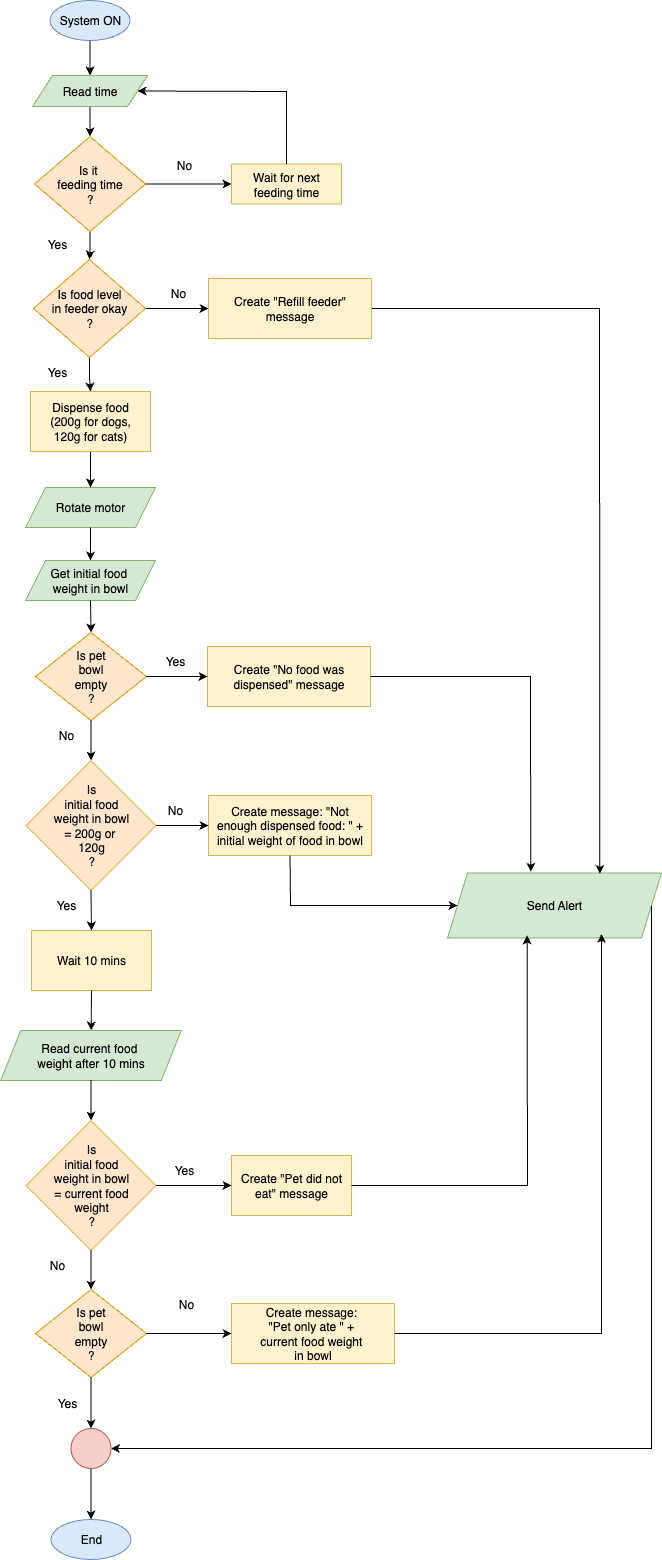

The diagram above was exported from draw.io. Its source (the exported page's mxGraphModel, read from the mxfile embedded in the PNG):
<mxGraphModel dx="949" dy="627" grid="1" gridSize="10" guides="1" tooltips="1" connect="1" arrows="1" fold="1" page="0" pageScale="1" pageWidth="827" pageHeight="1169" math="0" shadow="0">
  <root>
    <mxCell id="0" />
    <mxCell id="1" parent="0" />
    <mxCell id="akoqFTQcz-uzpHIuPx0z-22" value="" style="edgeStyle=orthogonalEdgeStyle;rounded=0;orthogonalLoop=1;jettySize=auto;html=1;" edge="1" parent="1" source="akoqFTQcz-uzpHIuPx0z-4" target="akoqFTQcz-uzpHIuPx0z-8">
      <mxGeometry relative="1" as="geometry" />
    </mxCell>
    <mxCell id="akoqFTQcz-uzpHIuPx0z-4" value="Read time" style="shape=parallelogram;perimeter=parallelogramPerimeter;whiteSpace=wrap;html=1;fixedSize=1;fillColor=#d5e8d4;strokeColor=#82b366;" vertex="1" parent="1">
      <mxGeometry x="245" y="75" width="115" height="31" as="geometry" />
    </mxCell>
    <mxCell id="akoqFTQcz-uzpHIuPx0z-5" value="End" style="ellipse;whiteSpace=wrap;html=1;fillColor=#dae8fc;strokeColor=#6c8ebf;" vertex="1" parent="1">
      <mxGeometry x="263.5" y="1519" width="80" height="40" as="geometry" />
    </mxCell>
    <mxCell id="akoqFTQcz-uzpHIuPx0z-21" style="edgeStyle=orthogonalEdgeStyle;rounded=0;orthogonalLoop=1;jettySize=auto;html=1;exitX=0.5;exitY=1;exitDx=0;exitDy=0;flowAnimation=0;" edge="1" parent="1" source="akoqFTQcz-uzpHIuPx0z-6" target="akoqFTQcz-uzpHIuPx0z-4">
      <mxGeometry relative="1" as="geometry" />
    </mxCell>
    <mxCell id="akoqFTQcz-uzpHIuPx0z-6" value="System ON" style="ellipse;whiteSpace=wrap;html=1;fillColor=#dae8fc;strokeColor=#6c8ebf;" vertex="1" parent="1">
      <mxGeometry x="262.5" width="80" height="40" as="geometry" />
    </mxCell>
    <mxCell id="akoqFTQcz-uzpHIuPx0z-23" value="" style="edgeStyle=orthogonalEdgeStyle;rounded=0;orthogonalLoop=1;jettySize=auto;html=1;" edge="1" parent="1" source="akoqFTQcz-uzpHIuPx0z-8" target="akoqFTQcz-uzpHIuPx0z-9">
      <mxGeometry relative="1" as="geometry" />
    </mxCell>
    <mxCell id="akoqFTQcz-uzpHIuPx0z-25" value="" style="edgeStyle=orthogonalEdgeStyle;rounded=0;orthogonalLoop=1;jettySize=auto;html=1;" edge="1" parent="1" source="akoqFTQcz-uzpHIuPx0z-8" target="akoqFTQcz-uzpHIuPx0z-10">
      <mxGeometry relative="1" as="geometry" />
    </mxCell>
    <mxCell id="akoqFTQcz-uzpHIuPx0z-8" value="Is it&amp;nbsp;&lt;div&gt;feeding time&lt;/div&gt;&lt;div&gt;?&lt;/div&gt;" style="rhombus;whiteSpace=wrap;html=1;fillColor=#ffe6cc;strokeColor=#d79b00;" vertex="1" parent="1">
      <mxGeometry x="247" y="136" width="111" height="95" as="geometry" />
    </mxCell>
    <mxCell id="akoqFTQcz-uzpHIuPx0z-9" value="Wait for next feeding time" style="rounded=0;whiteSpace=wrap;html=1;fillColor=#fff2cc;strokeColor=#d6b656;" vertex="1" parent="1">
      <mxGeometry x="444" y="163.5" width="110" height="40" as="geometry" />
    </mxCell>
    <mxCell id="akoqFTQcz-uzpHIuPx0z-65" value="" style="edgeStyle=orthogonalEdgeStyle;rounded=0;orthogonalLoop=1;jettySize=auto;html=1;" edge="1" parent="1" source="akoqFTQcz-uzpHIuPx0z-10" target="akoqFTQcz-uzpHIuPx0z-62">
      <mxGeometry relative="1" as="geometry" />
    </mxCell>
    <mxCell id="akoqFTQcz-uzpHIuPx0z-75" value="" style="edgeStyle=orthogonalEdgeStyle;rounded=0;orthogonalLoop=1;jettySize=auto;html=1;" edge="1" parent="1" source="akoqFTQcz-uzpHIuPx0z-10" target="akoqFTQcz-uzpHIuPx0z-68">
      <mxGeometry relative="1" as="geometry" />
    </mxCell>
    <mxCell id="akoqFTQcz-uzpHIuPx0z-10" value="Is food level&lt;div&gt;in feeder okay&lt;br&gt;&lt;div&gt;?&lt;/div&gt;&lt;/div&gt;" style="rhombus;whiteSpace=wrap;html=1;fillColor=#ffe6cc;strokeColor=#d79b00;" vertex="1" parent="1">
      <mxGeometry x="246" y="259" width="112" height="98" as="geometry" />
    </mxCell>
    <mxCell id="akoqFTQcz-uzpHIuPx0z-12" value="Rotate motor" style="shape=parallelogram;perimeter=parallelogramPerimeter;whiteSpace=wrap;html=1;fixedSize=1;fillColor=#d5e8d4;strokeColor=#82b366;" vertex="1" parent="1">
      <mxGeometry x="238" y="487" width="130" height="40" as="geometry" />
    </mxCell>
    <mxCell id="akoqFTQcz-uzpHIuPx0z-13" value="Is pet&lt;div&gt;bowl&lt;/div&gt;&lt;div&gt;empty&lt;/div&gt;&lt;div&gt;?&lt;/div&gt;" style="rhombus;whiteSpace=wrap;html=1;fillColor=#ffe6cc;strokeColor=#d79b00;" vertex="1" parent="1">
      <mxGeometry x="248" y="632" width="111" height="88" as="geometry" />
    </mxCell>
    <mxCell id="akoqFTQcz-uzpHIuPx0z-24" value="" style="endArrow=classic;html=1;rounded=0;exitX=0.5;exitY=0;exitDx=0;exitDy=0;entryX=1;entryY=0.5;entryDx=0;entryDy=0;" edge="1" parent="1" source="akoqFTQcz-uzpHIuPx0z-9" target="akoqFTQcz-uzpHIuPx0z-4">
      <mxGeometry width="50" height="50" relative="1" as="geometry">
        <mxPoint x="324" y="245" as="sourcePoint" />
        <mxPoint x="374" y="195" as="targetPoint" />
        <Array as="points">
          <mxPoint x="499" y="91" />
        </Array>
      </mxGeometry>
    </mxCell>
    <mxCell id="akoqFTQcz-uzpHIuPx0z-26" value="Send Alert" style="shape=parallelogram;perimeter=parallelogramPerimeter;whiteSpace=wrap;html=1;fixedSize=1;fillColor=#d5e8d4;strokeColor=#82b366;" vertex="1" parent="1">
      <mxGeometry x="660" y="872.5" width="214" height="65" as="geometry" />
    </mxCell>
    <mxCell id="akoqFTQcz-uzpHIuPx0z-29" value="Create &quot;Pet did not eat&quot; message" style="rounded=0;whiteSpace=wrap;html=1;fillColor=#fff2cc;strokeColor=#d6b656;" vertex="1" parent="1">
      <mxGeometry x="444" y="1155" width="120" height="60" as="geometry" />
    </mxCell>
    <mxCell id="akoqFTQcz-uzpHIuPx0z-32" value="Get initial food&amp;nbsp;&lt;div&gt;weight&amp;nbsp;&lt;span style=&quot;background-color: transparent; color: light-dark(rgb(0, 0, 0), rgb(255, 255, 255));&quot;&gt;in bowl&lt;/span&gt;&lt;/div&gt;" style="shape=parallelogram;perimeter=parallelogramPerimeter;whiteSpace=wrap;html=1;fixedSize=1;fillColor=#d5e8d4;strokeColor=#82b366;" vertex="1" parent="1">
      <mxGeometry x="238" y="560" width="130" height="40" as="geometry" />
    </mxCell>
    <mxCell id="akoqFTQcz-uzpHIuPx0z-33" value="" style="endArrow=classic;html=1;rounded=0;entryX=0.712;entryY=0.014;entryDx=0;entryDy=0;entryPerimeter=0;exitX=1;exitY=0.5;exitDx=0;exitDy=0;" edge="1" parent="1" source="akoqFTQcz-uzpHIuPx0z-62" target="akoqFTQcz-uzpHIuPx0z-26">
      <mxGeometry width="50" height="50" relative="1" as="geometry">
        <mxPoint x="750" y="308" as="sourcePoint" />
        <mxPoint x="410" y="365" as="targetPoint" />
        <Array as="points">
          <mxPoint x="812" y="308" />
        </Array>
      </mxGeometry>
    </mxCell>
    <mxCell id="akoqFTQcz-uzpHIuPx0z-41" value="Create message:&amp;nbsp;&lt;div&gt;&quot;Pet only ate &quot; +&amp;nbsp;&lt;/div&gt;&lt;div&gt;current food&amp;nbsp;&lt;span style=&quot;background-color: transparent; color: light-dark(rgb(0, 0, 0), rgb(255, 255, 255));&quot;&gt;weight&amp;nbsp;&lt;/span&gt;&lt;/div&gt;&lt;div&gt;&lt;span style=&quot;background-color: transparent; color: light-dark(rgb(0, 0, 0), rgb(255, 255, 255));&quot;&gt;in bowl&lt;/span&gt;&lt;/div&gt;" style="rounded=0;whiteSpace=wrap;html=1;fillColor=#fff2cc;strokeColor=#d6b656;" vertex="1" parent="1">
      <mxGeometry x="444" y="1303" width="163" height="60" as="geometry" />
    </mxCell>
    <mxCell id="akoqFTQcz-uzpHIuPx0z-44" value="Create &quot;No food was dispensed&quot; message" style="rounded=0;whiteSpace=wrap;html=1;fillColor=#fff2cc;strokeColor=#d6b656;" vertex="1" parent="1">
      <mxGeometry x="420" y="646" width="163" height="60" as="geometry" />
    </mxCell>
    <mxCell id="akoqFTQcz-uzpHIuPx0z-48" value="Yes" style="text;strokeColor=none;align=center;fillColor=none;html=1;verticalAlign=middle;whiteSpace=wrap;rounded=0;" vertex="1" parent="1">
      <mxGeometry x="239.5" y="229" width="60" height="30" as="geometry" />
    </mxCell>
    <mxCell id="akoqFTQcz-uzpHIuPx0z-49" value="No" style="text;strokeColor=none;align=center;fillColor=none;html=1;verticalAlign=middle;whiteSpace=wrap;rounded=0;" vertex="1" parent="1">
      <mxGeometry x="367" y="150" width="60" height="30" as="geometry" />
    </mxCell>
    <mxCell id="akoqFTQcz-uzpHIuPx0z-50" value="No" style="text;strokeColor=none;align=center;fillColor=none;html=1;verticalAlign=middle;whiteSpace=wrap;rounded=0;" vertex="1" parent="1">
      <mxGeometry x="361" y="278" width="60" height="30" as="geometry" />
    </mxCell>
    <mxCell id="akoqFTQcz-uzpHIuPx0z-51" value="Yes" style="text;strokeColor=none;align=center;fillColor=none;html=1;verticalAlign=middle;whiteSpace=wrap;rounded=0;" vertex="1" parent="1">
      <mxGeometry x="239.5" y="357" width="60" height="30" as="geometry" />
    </mxCell>
    <mxCell id="akoqFTQcz-uzpHIuPx0z-62" value="Create &quot;Refill feeder&quot; message" style="rounded=0;whiteSpace=wrap;html=1;fillColor=#fff2cc;strokeColor=#d6b656;" vertex="1" parent="1">
      <mxGeometry x="421" y="278" width="163" height="60" as="geometry" />
    </mxCell>
    <mxCell id="akoqFTQcz-uzpHIuPx0z-70" value="" style="edgeStyle=orthogonalEdgeStyle;rounded=0;orthogonalLoop=1;jettySize=auto;html=1;" edge="1" parent="1" source="akoqFTQcz-uzpHIuPx0z-68" target="akoqFTQcz-uzpHIuPx0z-12">
      <mxGeometry relative="1" as="geometry" />
    </mxCell>
    <mxCell id="akoqFTQcz-uzpHIuPx0z-68" value="Dispense food&lt;div&gt;(200g for dogs,&lt;/div&gt;&lt;div&gt;120g for cats)&lt;/div&gt;" style="rounded=0;whiteSpace=wrap;html=1;fillColor=#fff2cc;strokeColor=#d6b656;" vertex="1" parent="1">
      <mxGeometry x="243" y="391" width="120" height="60" as="geometry" />
    </mxCell>
    <mxCell id="akoqFTQcz-uzpHIuPx0z-76" value="" style="endArrow=classic;html=1;rounded=0;entryX=0.5;entryY=0;entryDx=0;entryDy=0;exitX=0.5;exitY=1;exitDx=0;exitDy=0;" edge="1" parent="1" source="akoqFTQcz-uzpHIuPx0z-12" target="akoqFTQcz-uzpHIuPx0z-32">
      <mxGeometry width="50" height="50" relative="1" as="geometry">
        <mxPoint x="360" y="490" as="sourcePoint" />
        <mxPoint x="410" y="440" as="targetPoint" />
      </mxGeometry>
    </mxCell>
    <mxCell id="akoqFTQcz-uzpHIuPx0z-77" value="" style="endArrow=classic;html=1;rounded=0;exitX=0.5;exitY=1;exitDx=0;exitDy=0;entryX=0.5;entryY=0;entryDx=0;entryDy=0;" edge="1" parent="1" source="akoqFTQcz-uzpHIuPx0z-32" target="akoqFTQcz-uzpHIuPx0z-13">
      <mxGeometry width="50" height="50" relative="1" as="geometry">
        <mxPoint x="360" y="840" as="sourcePoint" />
        <mxPoint x="410" y="790" as="targetPoint" />
      </mxGeometry>
    </mxCell>
    <mxCell id="akoqFTQcz-uzpHIuPx0z-78" value="" style="endArrow=classic;html=1;rounded=0;exitX=1;exitY=0.5;exitDx=0;exitDy=0;entryX=0;entryY=0.5;entryDx=0;entryDy=0;" edge="1" parent="1" source="akoqFTQcz-uzpHIuPx0z-13" target="akoqFTQcz-uzpHIuPx0z-44">
      <mxGeometry width="50" height="50" relative="1" as="geometry">
        <mxPoint x="550" y="610" as="sourcePoint" />
        <mxPoint x="600" y="560" as="targetPoint" />
      </mxGeometry>
    </mxCell>
    <mxCell id="akoqFTQcz-uzpHIuPx0z-80" value="Yes" style="text;strokeColor=none;align=center;fillColor=none;html=1;verticalAlign=middle;whiteSpace=wrap;rounded=0;" vertex="1" parent="1">
      <mxGeometry x="358" y="646" width="60" height="30" as="geometry" />
    </mxCell>
    <mxCell id="akoqFTQcz-uzpHIuPx0z-81" value="Is&lt;div&gt;initial food&lt;/div&gt;&lt;div&gt;weight in bowl&lt;/div&gt;&lt;div&gt;= 200g or&amp;nbsp;&lt;/div&gt;&lt;div&gt;120g&lt;/div&gt;&lt;div&gt;?&lt;/div&gt;" style="rhombus;whiteSpace=wrap;html=1;fillColor=#ffe6cc;strokeColor=#d79b00;" vertex="1" parent="1">
      <mxGeometry x="238.5" y="760" width="130" height="130" as="geometry" />
    </mxCell>
    <mxCell id="akoqFTQcz-uzpHIuPx0z-83" value="" style="endArrow=classic;html=1;rounded=0;exitX=0.5;exitY=1;exitDx=0;exitDy=0;entryX=0.5;entryY=0;entryDx=0;entryDy=0;" edge="1" parent="1" source="akoqFTQcz-uzpHIuPx0z-13" target="akoqFTQcz-uzpHIuPx0z-81">
      <mxGeometry width="50" height="50" relative="1" as="geometry">
        <mxPoint x="570" y="700" as="sourcePoint" />
        <mxPoint x="620" y="650" as="targetPoint" />
      </mxGeometry>
    </mxCell>
    <mxCell id="akoqFTQcz-uzpHIuPx0z-84" value="No" style="text;strokeColor=none;align=center;fillColor=none;html=1;verticalAlign=middle;whiteSpace=wrap;rounded=0;" vertex="1" parent="1">
      <mxGeometry x="249" y="720" width="60" height="30" as="geometry" />
    </mxCell>
    <mxCell id="akoqFTQcz-uzpHIuPx0z-85" value="Create message: &quot;Not enough dispensed food: &quot; + initial weight of food in bowl" style="rounded=0;whiteSpace=wrap;html=1;fillColor=#fff2cc;strokeColor=#d6b656;" vertex="1" parent="1">
      <mxGeometry x="421" y="795" width="163" height="60" as="geometry" />
    </mxCell>
    <mxCell id="akoqFTQcz-uzpHIuPx0z-86" value="" style="endArrow=classic;html=1;rounded=0;exitX=1;exitY=0.5;exitDx=0;exitDy=0;entryX=0;entryY=0.5;entryDx=0;entryDy=0;" edge="1" parent="1" source="akoqFTQcz-uzpHIuPx0z-81" target="akoqFTQcz-uzpHIuPx0z-85">
      <mxGeometry width="50" height="50" relative="1" as="geometry">
        <mxPoint x="480" y="830" as="sourcePoint" />
        <mxPoint x="420" y="825" as="targetPoint" />
      </mxGeometry>
    </mxCell>
    <mxCell id="akoqFTQcz-uzpHIuPx0z-89" value="Wait 10 mins" style="rounded=0;whiteSpace=wrap;html=1;fillColor=#fff2cc;strokeColor=#d6b656;" vertex="1" parent="1">
      <mxGeometry x="244" y="930" width="120" height="60" as="geometry" />
    </mxCell>
    <mxCell id="akoqFTQcz-uzpHIuPx0z-90" value="" style="endArrow=classic;html=1;rounded=0;exitX=0.5;exitY=1;exitDx=0;exitDy=0;entryX=0.5;entryY=0;entryDx=0;entryDy=0;" edge="1" parent="1" source="akoqFTQcz-uzpHIuPx0z-81" target="akoqFTQcz-uzpHIuPx0z-89">
      <mxGeometry width="50" height="50" relative="1" as="geometry">
        <mxPoint x="420" y="1030" as="sourcePoint" />
        <mxPoint x="470" y="980" as="targetPoint" />
      </mxGeometry>
    </mxCell>
    <mxCell id="akoqFTQcz-uzpHIuPx0z-91" value="" style="endArrow=classic;html=1;rounded=0;exitX=0.5;exitY=1;exitDx=0;exitDy=0;" edge="1" parent="1" source="akoqFTQcz-uzpHIuPx0z-89" target="akoqFTQcz-uzpHIuPx0z-96">
      <mxGeometry width="50" height="50" relative="1" as="geometry">
        <mxPoint x="430" y="1040" as="sourcePoint" />
        <mxPoint x="480" y="990" as="targetPoint" />
      </mxGeometry>
    </mxCell>
    <mxCell id="akoqFTQcz-uzpHIuPx0z-93" value="Yes" style="text;strokeColor=none;align=center;fillColor=none;html=1;verticalAlign=middle;whiteSpace=wrap;rounded=0;" vertex="1" parent="1">
      <mxGeometry x="249" y="890" width="60" height="30" as="geometry" />
    </mxCell>
    <mxCell id="akoqFTQcz-uzpHIuPx0z-94" value="No" style="text;strokeColor=none;align=center;fillColor=none;html=1;verticalAlign=middle;whiteSpace=wrap;rounded=0;" vertex="1" parent="1">
      <mxGeometry x="358" y="795" width="60" height="30" as="geometry" />
    </mxCell>
    <mxCell id="akoqFTQcz-uzpHIuPx0z-96" value="Read current food&amp;nbsp;&lt;div&gt;weight after 10 mins&lt;/div&gt;" style="shape=parallelogram;perimeter=parallelogramPerimeter;whiteSpace=wrap;html=1;fixedSize=1;fillColor=#d5e8d4;strokeColor=#82b366;" vertex="1" parent="1">
      <mxGeometry x="213.25" y="1030" width="180.5" height="50" as="geometry" />
    </mxCell>
    <mxCell id="akoqFTQcz-uzpHIuPx0z-97" value="Is&lt;div&gt;initial food&lt;/div&gt;&lt;div&gt;weight in bowl&lt;/div&gt;&lt;div&gt;= current food&lt;/div&gt;&lt;div&gt;weight&lt;/div&gt;&lt;div&gt;&lt;span style=&quot;background-color: transparent; color: light-dark(rgb(0, 0, 0), rgb(255, 255, 255));&quot;&gt;?&lt;/span&gt;&lt;/div&gt;" style="rhombus;whiteSpace=wrap;html=1;fillColor=#ffe6cc;strokeColor=#d79b00;" vertex="1" parent="1">
      <mxGeometry x="238.5" y="1120" width="130" height="130" as="geometry" />
    </mxCell>
    <mxCell id="akoqFTQcz-uzpHIuPx0z-98" value="" style="endArrow=classic;html=1;rounded=0;exitX=0.5;exitY=1;exitDx=0;exitDy=0;entryX=0.5;entryY=0;entryDx=0;entryDy=0;" edge="1" parent="1" source="akoqFTQcz-uzpHIuPx0z-96" target="akoqFTQcz-uzpHIuPx0z-97">
      <mxGeometry width="50" height="50" relative="1" as="geometry">
        <mxPoint x="430" y="1190" as="sourcePoint" />
        <mxPoint x="480" y="1140" as="targetPoint" />
      </mxGeometry>
    </mxCell>
    <mxCell id="akoqFTQcz-uzpHIuPx0z-100" value="" style="endArrow=classic;html=1;rounded=0;exitX=1;exitY=0.5;exitDx=0;exitDy=0;entryX=0;entryY=0.5;entryDx=0;entryDy=0;" edge="1" parent="1" source="akoqFTQcz-uzpHIuPx0z-97" target="akoqFTQcz-uzpHIuPx0z-29">
      <mxGeometry width="50" height="50" relative="1" as="geometry">
        <mxPoint x="420" y="1210" as="sourcePoint" />
        <mxPoint x="439" y="1185" as="targetPoint" />
      </mxGeometry>
    </mxCell>
    <mxCell id="akoqFTQcz-uzpHIuPx0z-107" value="" style="endArrow=classic;html=1;rounded=0;exitX=1;exitY=0.5;exitDx=0;exitDy=0;entryX=0.372;entryY=0.959;entryDx=0;entryDy=0;entryPerimeter=0;" edge="1" parent="1" source="akoqFTQcz-uzpHIuPx0z-29" target="akoqFTQcz-uzpHIuPx0z-26">
      <mxGeometry width="50" height="50" relative="1" as="geometry">
        <mxPoint x="1048" y="1049" as="sourcePoint" />
        <mxPoint x="1083.7379999999998" y="787.73" as="targetPoint" />
        <Array as="points">
          <mxPoint x="740" y="1185" />
        </Array>
      </mxGeometry>
    </mxCell>
    <mxCell id="akoqFTQcz-uzpHIuPx0z-109" value="" style="endArrow=classic;html=1;rounded=0;exitX=1;exitY=0.5;exitDx=0;exitDy=0;entryX=0.72;entryY=0.936;entryDx=0;entryDy=0;entryPerimeter=0;" edge="1" parent="1" source="akoqFTQcz-uzpHIuPx0z-41" target="akoqFTQcz-uzpHIuPx0z-26">
      <mxGeometry width="50" height="50" relative="1" as="geometry">
        <mxPoint x="1061.5" y="1344" as="sourcePoint" />
        <mxPoint x="1123" y="790" as="targetPoint" />
        <Array as="points">
          <mxPoint x="814" y="1333" />
        </Array>
      </mxGeometry>
    </mxCell>
    <mxCell id="akoqFTQcz-uzpHIuPx0z-110" value="Yes" style="text;strokeColor=none;align=center;fillColor=none;html=1;verticalAlign=middle;whiteSpace=wrap;rounded=0;" vertex="1" parent="1">
      <mxGeometry x="367" y="1155" width="60" height="30" as="geometry" />
    </mxCell>
    <mxCell id="akoqFTQcz-uzpHIuPx0z-113" value="Is pet&lt;div&gt;bowl&lt;/div&gt;&lt;div&gt;empty&lt;/div&gt;&lt;div&gt;?&lt;/div&gt;" style="rhombus;whiteSpace=wrap;html=1;fillColor=#ffe6cc;strokeColor=#d79b00;" vertex="1" parent="1">
      <mxGeometry x="248" y="1289" width="111" height="88" as="geometry" />
    </mxCell>
    <mxCell id="akoqFTQcz-uzpHIuPx0z-114" value="" style="endArrow=classic;html=1;rounded=0;exitX=0.5;exitY=1;exitDx=0;exitDy=0;entryX=0.5;entryY=0;entryDx=0;entryDy=0;" edge="1" parent="1" source="akoqFTQcz-uzpHIuPx0z-97" target="akoqFTQcz-uzpHIuPx0z-113">
      <mxGeometry width="50" height="50" relative="1" as="geometry">
        <mxPoint x="680" y="1240" as="sourcePoint" />
        <mxPoint x="730" y="1190" as="targetPoint" />
      </mxGeometry>
    </mxCell>
    <mxCell id="akoqFTQcz-uzpHIuPx0z-118" value="" style="edgeStyle=orthogonalEdgeStyle;rounded=0;orthogonalLoop=1;jettySize=auto;html=1;" edge="1" parent="1" source="akoqFTQcz-uzpHIuPx0z-115" target="akoqFTQcz-uzpHIuPx0z-5">
      <mxGeometry relative="1" as="geometry" />
    </mxCell>
    <mxCell id="akoqFTQcz-uzpHIuPx0z-115" value="" style="ellipse;whiteSpace=wrap;html=1;aspect=fixed;fillColor=#f8cecc;strokeColor=#b85450;" vertex="1" parent="1">
      <mxGeometry x="283.5" y="1428" width="40" height="40" as="geometry" />
    </mxCell>
    <mxCell id="akoqFTQcz-uzpHIuPx0z-116" value="" style="endArrow=classic;html=1;rounded=0;exitX=0.5;exitY=1;exitDx=0;exitDy=0;" edge="1" parent="1" source="akoqFTQcz-uzpHIuPx0z-113" target="akoqFTQcz-uzpHIuPx0z-115">
      <mxGeometry width="50" height="50" relative="1" as="geometry">
        <mxPoint x="620" y="1339" as="sourcePoint" />
        <mxPoint x="670" y="1289" as="targetPoint" />
      </mxGeometry>
    </mxCell>
    <mxCell id="akoqFTQcz-uzpHIuPx0z-117" value="" style="endArrow=classic;html=1;rounded=0;exitX=1;exitY=0.5;exitDx=0;exitDy=0;entryX=0;entryY=0.5;entryDx=0;entryDy=0;" edge="1" parent="1" source="akoqFTQcz-uzpHIuPx0z-113" target="akoqFTQcz-uzpHIuPx0z-41">
      <mxGeometry width="50" height="50" relative="1" as="geometry">
        <mxPoint x="590" y="1209" as="sourcePoint" />
        <mxPoint x="640" y="1159" as="targetPoint" />
      </mxGeometry>
    </mxCell>
    <mxCell id="akoqFTQcz-uzpHIuPx0z-119" value="" style="endArrow=classic;html=1;rounded=0;exitX=1;exitY=0.5;exitDx=0;exitDy=0;entryX=0.389;entryY=-0.019;entryDx=0;entryDy=0;entryPerimeter=0;" edge="1" parent="1" source="akoqFTQcz-uzpHIuPx0z-44" target="akoqFTQcz-uzpHIuPx0z-26">
      <mxGeometry width="50" height="50" relative="1" as="geometry">
        <mxPoint x="400" y="960" as="sourcePoint" />
        <mxPoint x="450" y="910" as="targetPoint" />
        <Array as="points">
          <mxPoint x="743" y="676" />
        </Array>
      </mxGeometry>
    </mxCell>
    <mxCell id="akoqFTQcz-uzpHIuPx0z-121" value="" style="endArrow=classic;html=1;rounded=0;exitX=1;exitY=0.5;exitDx=0;exitDy=0;entryX=1;entryY=0.5;entryDx=0;entryDy=0;" edge="1" parent="1" source="akoqFTQcz-uzpHIuPx0z-26" target="akoqFTQcz-uzpHIuPx0z-115">
      <mxGeometry width="50" height="50" relative="1" as="geometry">
        <mxPoint x="910" y="1110" as="sourcePoint" />
        <mxPoint x="960" y="1060" as="targetPoint" />
        <Array as="points">
          <mxPoint x="864" y="1448" />
        </Array>
      </mxGeometry>
    </mxCell>
    <mxCell id="akoqFTQcz-uzpHIuPx0z-123" value="" style="endArrow=classic;html=1;rounded=0;strokeColor=default;align=center;verticalAlign=middle;fontFamily=Helvetica;fontSize=11;fontColor=default;labelBackgroundColor=default;entryX=0;entryY=0.5;entryDx=0;entryDy=0;exitX=0.5;exitY=1;exitDx=0;exitDy=0;" edge="1" parent="1" source="akoqFTQcz-uzpHIuPx0z-85" target="akoqFTQcz-uzpHIuPx0z-26">
      <mxGeometry width="50" height="50" relative="1" as="geometry">
        <mxPoint x="500" y="870" as="sourcePoint" />
        <mxPoint x="1044" y="790" as="targetPoint" />
        <Array as="points">
          <mxPoint x="503" y="905" />
        </Array>
      </mxGeometry>
    </mxCell>
    <mxCell id="akoqFTQcz-uzpHIuPx0z-130" style="edgeStyle=none;shape=connector;rounded=0;orthogonalLoop=1;jettySize=auto;html=1;exitX=0.5;exitY=0;exitDx=0;exitDy=0;strokeColor=default;align=center;verticalAlign=middle;fontFamily=Helvetica;fontSize=11;fontColor=default;labelBackgroundColor=default;endArrow=classic;" edge="1" parent="1" source="akoqFTQcz-uzpHIuPx0z-49" target="akoqFTQcz-uzpHIuPx0z-49">
      <mxGeometry relative="1" as="geometry" />
    </mxCell>
    <mxCell id="akoqFTQcz-uzpHIuPx0z-132" value="No" style="text;strokeColor=none;align=center;fillColor=none;html=1;verticalAlign=middle;whiteSpace=wrap;rounded=0;" vertex="1" parent="1">
      <mxGeometry x="239.5" y="1250" width="60" height="30" as="geometry" />
    </mxCell>
    <mxCell id="akoqFTQcz-uzpHIuPx0z-136" value="No" style="text;strokeColor=none;align=center;fillColor=none;html=1;verticalAlign=middle;whiteSpace=wrap;rounded=0;" vertex="1" parent="1">
      <mxGeometry x="368.5" y="1289" width="60" height="30" as="geometry" />
    </mxCell>
    <mxCell id="akoqFTQcz-uzpHIuPx0z-137" value="Yes" style="text;strokeColor=none;align=center;fillColor=none;html=1;verticalAlign=middle;whiteSpace=wrap;rounded=0;" vertex="1" parent="1">
      <mxGeometry x="250" y="1388" width="60" height="30" as="geometry" />
    </mxCell>
  </root>
</mxGraphModel>